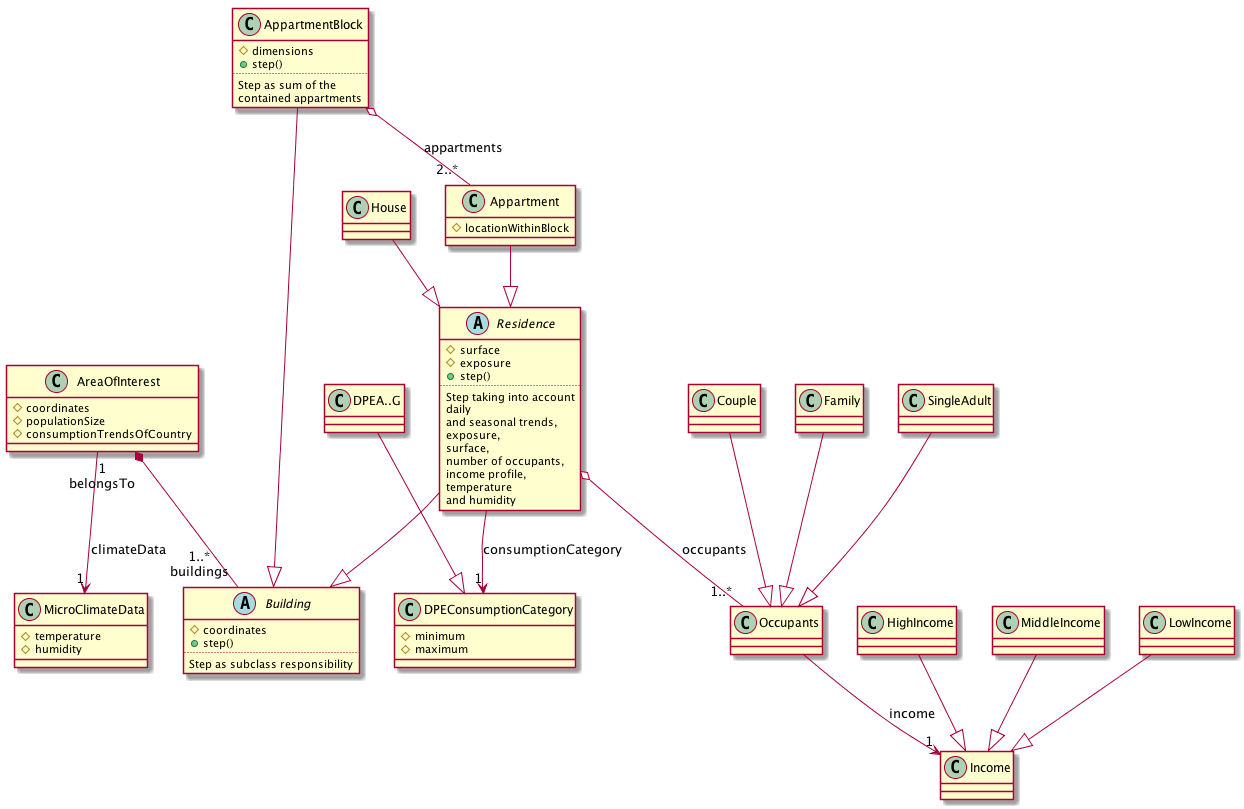

The diagram above was rendered by PlantUML. Its source (embedded in the PNG):
@startuml
class AreaOfInterest{
	#coordinates
	#populationSize
	#consumptionTrendsOfCountry
}

AreaOfInterest --> "1" MicroClimateData: "climateData"
AreaOfInterest "1\nbelongsTo" *-- "1..*\nbuildings" Building

class MicroClimateData{
	#temperature
	#humidity
}

abstract class Building{
	#coordinates
	+step()
	..
	Step as subclass responsibility
}

abstract class Residence {
	#surface
	#exposure
	+step() 
	..
	Step taking into account
	daily 
	and seasonal trends, 
	exposure, 
	surface, 
	number of occupants, 
	income profile, 
	temperature 
	and humidity
}

class Appartment{
	#locationWithinBlock
}

class AppartmentBlock{
	#dimensions
	+step() 
	..
	Step as sum of the 
	contained appartments
}

AppartmentBlock --|> Building
Residence --|> Building
Residence --> "1" DPEConsumptionCategory: consumptionCategory
Residence o-- "1..*" Occupants: occupants
Appartment --|> Residence
House --|> Residence
AppartmentBlock o-- "2..*" Appartment: appartments

class DPEConsumptionCategory{
	#minimum
	#maximum
}

class "DPEA..G" as DPECat
DPECat --|> DPEConsumptionCategory

Occupants --> "1" Income: income
Couple --|> Occupants
Family --|> Occupants
SingleAdult --|> Occupants

HighIncome --|> Income
MiddleIncome --|> Income
LowIncome --|> Income
@enduml